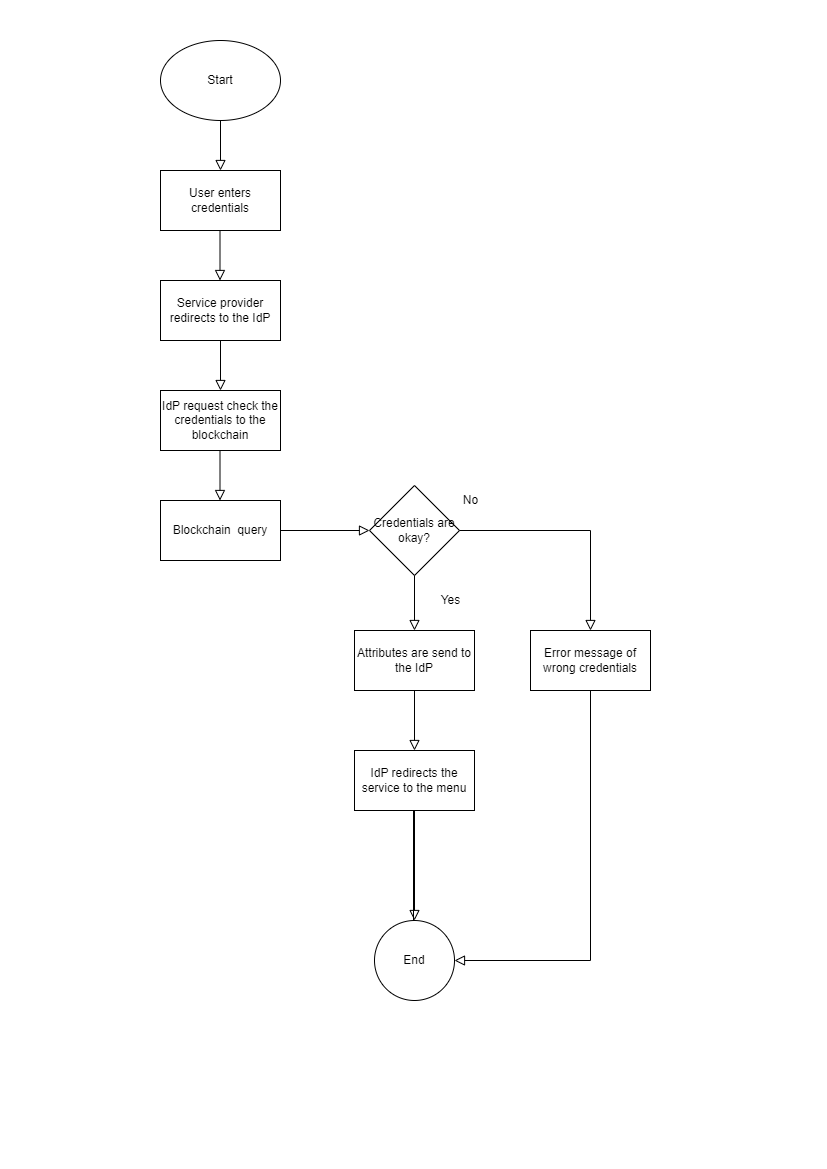

The diagram above was exported from draw.io. Its source (the exported page's mxGraphModel, read from the mxfile embedded in the PNG):
<mxGraphModel dx="712" dy="786" grid="1" gridSize="10" guides="1" tooltips="1" connect="1" arrows="1" fold="1" page="1" pageScale="1" pageWidth="827" pageHeight="1169" math="0" shadow="0">
  <root>
    <mxCell id="WIyWlLk6GJQsqaUBKTNV-0" />
    <mxCell id="WIyWlLk6GJQsqaUBKTNV-1" parent="WIyWlLk6GJQsqaUBKTNV-0" />
    <mxCell id="WIyWlLk6GJQsqaUBKTNV-2" value="" style="rounded=0;html=1;jettySize=auto;orthogonalLoop=1;fontSize=11;endArrow=block;endFill=0;endSize=8;strokeWidth=1;shadow=0;labelBackgroundColor=none;edgeStyle=orthogonalEdgeStyle;" parent="WIyWlLk6GJQsqaUBKTNV-1" edge="1">
      <mxGeometry relative="1" as="geometry">
        <mxPoint x="220" y="120" as="sourcePoint" />
        <mxPoint x="220" y="170" as="targetPoint" />
      </mxGeometry>
    </mxCell>
    <mxCell id="BOt0bnzv9JGb6i6jBylv-0" value="Start" style="ellipse;whiteSpace=wrap;html=1;" parent="WIyWlLk6GJQsqaUBKTNV-1" vertex="1">
      <mxGeometry x="160" y="40" width="120" height="80" as="geometry" />
    </mxCell>
    <mxCell id="BOt0bnzv9JGb6i6jBylv-1" value="User enters credentials" style="rounded=0;whiteSpace=wrap;html=1;" parent="WIyWlLk6GJQsqaUBKTNV-1" vertex="1">
      <mxGeometry x="160" y="170" width="120" height="60" as="geometry" />
    </mxCell>
    <mxCell id="BOt0bnzv9JGb6i6jBylv-2" value="" style="rounded=0;html=1;jettySize=auto;orthogonalLoop=1;fontSize=11;endArrow=block;endFill=0;endSize=8;strokeWidth=1;shadow=0;labelBackgroundColor=none;edgeStyle=orthogonalEdgeStyle;" parent="WIyWlLk6GJQsqaUBKTNV-1" edge="1">
      <mxGeometry relative="1" as="geometry">
        <mxPoint x="219.5" y="230" as="sourcePoint" />
        <mxPoint x="219.5" y="280" as="targetPoint" />
      </mxGeometry>
    </mxCell>
    <mxCell id="BOt0bnzv9JGb6i6jBylv-3" value="Service provider redirects to the IdP" style="rounded=0;whiteSpace=wrap;html=1;" parent="WIyWlLk6GJQsqaUBKTNV-1" vertex="1">
      <mxGeometry x="160" y="280" width="120" height="60" as="geometry" />
    </mxCell>
    <mxCell id="BOt0bnzv9JGb6i6jBylv-4" value="" style="rounded=0;html=1;jettySize=auto;orthogonalLoop=1;fontSize=11;endArrow=block;endFill=0;endSize=8;strokeWidth=1;shadow=0;labelBackgroundColor=none;edgeStyle=orthogonalEdgeStyle;" parent="WIyWlLk6GJQsqaUBKTNV-1" edge="1">
      <mxGeometry relative="1" as="geometry">
        <mxPoint x="220" y="340" as="sourcePoint" />
        <mxPoint x="220" y="390" as="targetPoint" />
      </mxGeometry>
    </mxCell>
    <mxCell id="BOt0bnzv9JGb6i6jBylv-5" value="IdP request check the credentials to the blockchain" style="rounded=0;whiteSpace=wrap;html=1;" parent="WIyWlLk6GJQsqaUBKTNV-1" vertex="1">
      <mxGeometry x="160" y="390" width="120" height="60" as="geometry" />
    </mxCell>
    <mxCell id="BOt0bnzv9JGb6i6jBylv-6" value="" style="rounded=0;html=1;jettySize=auto;orthogonalLoop=1;fontSize=11;endArrow=block;endFill=0;endSize=8;strokeWidth=1;shadow=0;labelBackgroundColor=none;edgeStyle=orthogonalEdgeStyle;exitX=1;exitY=0.5;exitDx=0;exitDy=0;entryX=0;entryY=0.5;entryDx=0;entryDy=0;" parent="WIyWlLk6GJQsqaUBKTNV-1" source="BOt0bnzv9JGb6i6jBylv-15" target="BOt0bnzv9JGb6i6jBylv-7" edge="1">
      <mxGeometry relative="1" as="geometry">
        <mxPoint x="360" y="380" as="sourcePoint" />
        <mxPoint x="370" y="420" as="targetPoint" />
        <Array as="points" />
      </mxGeometry>
    </mxCell>
    <mxCell id="BOt0bnzv9JGb6i6jBylv-7" value="&lt;font style=&quot;font-size: 12px;&quot;&gt;Credentials are okay?&lt;/font&gt;" style="rhombus;whiteSpace=wrap;html=1;" parent="WIyWlLk6GJQsqaUBKTNV-1" vertex="1">
      <mxGeometry x="369" y="485" width="90" height="90" as="geometry" />
    </mxCell>
    <mxCell id="BOt0bnzv9JGb6i6jBylv-10" value="" style="rounded=0;html=1;jettySize=auto;orthogonalLoop=1;fontSize=11;endArrow=block;endFill=0;endSize=8;strokeWidth=1;shadow=0;labelBackgroundColor=none;edgeStyle=orthogonalEdgeStyle;" parent="WIyWlLk6GJQsqaUBKTNV-1" edge="1">
      <mxGeometry relative="1" as="geometry">
        <mxPoint x="219.5" y="450" as="sourcePoint" />
        <mxPoint x="219.5" y="500" as="targetPoint" />
      </mxGeometry>
    </mxCell>
    <mxCell id="BOt0bnzv9JGb6i6jBylv-13" value="No" style="text;html=1;align=center;verticalAlign=middle;resizable=0;points=[];autosize=1;strokeColor=none;fillColor=none;" parent="WIyWlLk6GJQsqaUBKTNV-1" vertex="1">
      <mxGeometry x="450" y="485" width="40" height="30" as="geometry" />
    </mxCell>
    <mxCell id="BOt0bnzv9JGb6i6jBylv-14" value="Yes" style="text;html=1;align=center;verticalAlign=middle;resizable=0;points=[];autosize=1;strokeColor=none;fillColor=none;" parent="WIyWlLk6GJQsqaUBKTNV-1" vertex="1">
      <mxGeometry x="430" y="585" width="40" height="30" as="geometry" />
    </mxCell>
    <mxCell id="BOt0bnzv9JGb6i6jBylv-15" value="Blockchain&amp;nbsp; query" style="rounded=0;whiteSpace=wrap;html=1;" parent="WIyWlLk6GJQsqaUBKTNV-1" vertex="1">
      <mxGeometry x="160" y="500" width="120" height="60" as="geometry" />
    </mxCell>
    <mxCell id="BOt0bnzv9JGb6i6jBylv-20" value="" style="rounded=0;html=1;jettySize=auto;orthogonalLoop=1;fontSize=11;endArrow=block;endFill=0;endSize=8;strokeWidth=1;shadow=0;labelBackgroundColor=none;edgeStyle=orthogonalEdgeStyle;exitX=0.5;exitY=1;exitDx=0;exitDy=0;" parent="WIyWlLk6GJQsqaUBKTNV-1" source="BOt0bnzv9JGb6i6jBylv-7" edge="1">
      <mxGeometry relative="1" as="geometry">
        <mxPoint x="290" y="540" as="sourcePoint" />
        <mxPoint x="414" y="630" as="targetPoint" />
        <Array as="points" />
      </mxGeometry>
    </mxCell>
    <mxCell id="BOt0bnzv9JGb6i6jBylv-21" value="Attributes are send to the IdP" style="rounded=0;whiteSpace=wrap;html=1;" parent="WIyWlLk6GJQsqaUBKTNV-1" vertex="1">
      <mxGeometry x="354" y="630" width="120" height="60" as="geometry" />
    </mxCell>
    <mxCell id="BOt0bnzv9JGb6i6jBylv-22" value="" style="rounded=0;html=1;jettySize=auto;orthogonalLoop=1;fontSize=11;endArrow=block;endFill=0;endSize=8;strokeWidth=1;shadow=0;labelBackgroundColor=none;edgeStyle=orthogonalEdgeStyle;exitX=0.5;exitY=1;exitDx=0;exitDy=0;entryX=0.5;entryY=0;entryDx=0;entryDy=0;" parent="WIyWlLk6GJQsqaUBKTNV-1" target="BOt0bnzv9JGb6i6jBylv-23" edge="1">
      <mxGeometry relative="1" as="geometry">
        <mxPoint x="413" y="690" as="sourcePoint" />
        <mxPoint x="440" y="720" as="targetPoint" />
        <Array as="points">
          <mxPoint x="414" y="690" />
        </Array>
      </mxGeometry>
    </mxCell>
    <mxCell id="BOt0bnzv9JGb6i6jBylv-23" value="IdP redirects the service to the menu" style="rounded=0;whiteSpace=wrap;html=1;" parent="WIyWlLk6GJQsqaUBKTNV-1" vertex="1">
      <mxGeometry x="354" y="750" width="120" height="60" as="geometry" />
    </mxCell>
    <mxCell id="BOt0bnzv9JGb6i6jBylv-28" value="" style="rounded=0;html=1;jettySize=auto;orthogonalLoop=1;fontSize=11;endArrow=block;endFill=0;endSize=8;strokeWidth=1;shadow=0;labelBackgroundColor=none;edgeStyle=orthogonalEdgeStyle;exitX=0.5;exitY=1;exitDx=0;exitDy=0;entryX=0.5;entryY=0;entryDx=0;entryDy=0;" parent="WIyWlLk6GJQsqaUBKTNV-1" target="BOt0bnzv9JGb6i6jBylv-29" edge="1">
      <mxGeometry relative="1" as="geometry">
        <mxPoint x="413" y="930" as="sourcePoint" />
        <mxPoint x="414" y="990" as="targetPoint" />
        <Array as="points">
          <mxPoint x="413" y="810" />
          <mxPoint x="414" y="810" />
        </Array>
      </mxGeometry>
    </mxCell>
    <mxCell id="BOt0bnzv9JGb6i6jBylv-29" value="End" style="ellipse;whiteSpace=wrap;html=1;rounded=0;" parent="WIyWlLk6GJQsqaUBKTNV-1" vertex="1">
      <mxGeometry x="374" y="920" width="80" height="80" as="geometry" />
    </mxCell>
    <mxCell id="KOp3EWeT26-ZSslcPBbc-8" value="Error message of wrong credentials" style="whiteSpace=wrap;html=1;" vertex="1" parent="WIyWlLk6GJQsqaUBKTNV-1">
      <mxGeometry x="530" y="630" width="120" height="60" as="geometry" />
    </mxCell>
    <mxCell id="KOp3EWeT26-ZSslcPBbc-9" value="" style="rounded=0;html=1;jettySize=auto;orthogonalLoop=1;fontSize=11;endArrow=block;endFill=0;endSize=8;strokeWidth=1;shadow=0;labelBackgroundColor=none;edgeStyle=orthogonalEdgeStyle;exitX=1;exitY=0.5;exitDx=0;exitDy=0;entryX=0.5;entryY=0;entryDx=0;entryDy=0;" edge="1" parent="WIyWlLk6GJQsqaUBKTNV-1" source="BOt0bnzv9JGb6i6jBylv-7" target="KOp3EWeT26-ZSslcPBbc-8">
      <mxGeometry relative="1" as="geometry">
        <mxPoint x="424" y="585" as="sourcePoint" />
        <mxPoint x="424" y="640" as="targetPoint" />
        <Array as="points" />
      </mxGeometry>
    </mxCell>
    <mxCell id="KOp3EWeT26-ZSslcPBbc-10" value="" style="rounded=0;html=1;jettySize=auto;orthogonalLoop=1;fontSize=11;endArrow=block;endFill=0;endSize=8;strokeWidth=1;shadow=0;labelBackgroundColor=none;edgeStyle=orthogonalEdgeStyle;exitX=0.5;exitY=1;exitDx=0;exitDy=0;entryX=1;entryY=0.5;entryDx=0;entryDy=0;" edge="1" parent="WIyWlLk6GJQsqaUBKTNV-1" source="KOp3EWeT26-ZSslcPBbc-8" target="BOt0bnzv9JGb6i6jBylv-29">
      <mxGeometry relative="1" as="geometry">
        <mxPoint x="434" y="595" as="sourcePoint" />
        <mxPoint x="434" y="650" as="targetPoint" />
        <Array as="points" />
      </mxGeometry>
    </mxCell>
  </root>
</mxGraphModel>